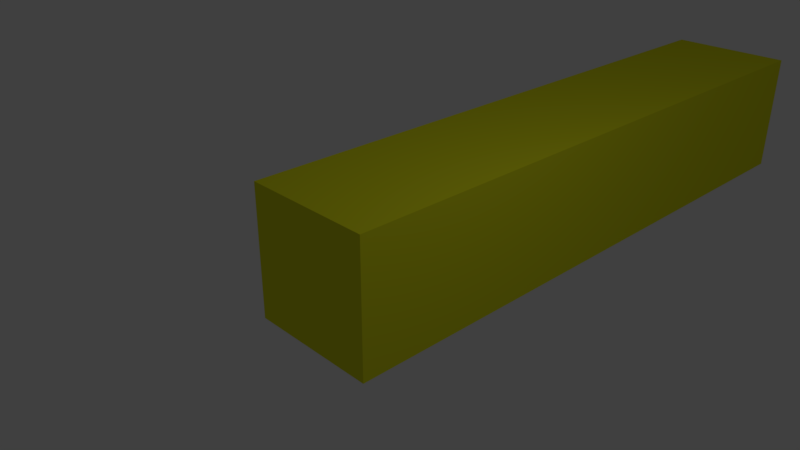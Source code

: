 # Source: I.blend  (saved by Blender 2.78.0; exported with 4.5.12 LTS)
import bpy
from mathutils import Matrix  # noqa: F401  (used for matrix-valued properties, if any)

bpy.ops.wm.read_factory_settings(use_empty=True)
scene = bpy.context.scene
scene.name = 'Scene'

# ---- collections
col_collection_1 = bpy.data.collections.new('Collection 1'); scene.collection.children.link(col_collection_1)

# ---- materials (node trees are filled in below, after node groups)
mat_i = bpy.data.materials.new('I')
mat_i.alpha_threshold = 0.0
mat_i.use_transparent_shadow = False
mat_i.diffuse_color = (0.7876, 0.8, 0.01621, 1.0)
mat_i.roughness = 0.5

# ---- material node trees

# ---- world
world_world = bpy.data.worlds.new('World'); scene.world = world_world
world_world.color = (0.05088, 0.05088, 0.05088)
world_world.use_sun_shadow = False
world_world.sun_shadow_jitter_overblur = 0.0
world_world.cycles.sampling_method = 'MANUAL'

# ---- cameras
cam_camera = bpy.data.cameras.new('Camera')
cam_camera.clip_end = 100.0
cam_camera.lens = 35.0
cam_camera.sensor_width = 32.0
cam_camera.sensor_height = 18.0
cam_camera.ortho_scale = 7.314
cam_camera.dof.focus_distance = 0.0
cam_camera.dof.aperture_fstop = 128.0

# ---- lights
light_lamp = bpy.data.lights.new('Lamp', 'POINT')
light_lamp.transmission_factor = 0.0
light_lamp.cutoff_distance = 30.0
light_lamp.energy = 100.0
light_lamp.shadow_buffer_clip_start = 1.001
light_lamp.shadow_soft_size = 0.1
light_lamp.shadow_maximum_resolution = 0.006
light_lamp.use_absolute_resolution = True

# ---- meshes
me_cube = bpy.data.meshes.new('Cube')
me_cube.from_pydata([(1.0, 1.0, -1.0), (1.0, -1.0, -1.0), (-1.0, -1.0, -1.0), (-1.0, 1.0, -1.0), (1.0, 1.0, 1.0), (1.0, -1.0, 1.0), (-1.0, -1.0, 1.0), (-1.0, 1.0, 1.0), (1.0, 3.0, -1.0), (-1.0, 3.0, -1.0), (1.0, 3.0, 1.0), (-1.0, 3.0, 1.0), (1.0, 5.0, -1.0), (-1.0, 5.0, -1.0), (1.0, 5.0, 1.0), (-1.0, 5.0, 1.0), (1.0, 7.0, -1.0), (-1.0, 7.0, -1.0), (1.0, 7.0, 1.0), (-1.0, 7.0, 1.0), (1.0, 9.0, -1.0), (-1.0, 9.0, -1.0), (1.0, 9.0, 1.0), (-1.0, 9.0, 1.0)], [], [(0, 1, 2, 3), (4, 7, 6, 5), (0, 4, 5, 1), (1, 5, 6, 2), (2, 6, 7, 3), (0, 3, 9, 8), (9, 11, 15, 13), (4, 0, 8, 10), (7, 4, 10, 11), (3, 7, 11, 9), (15, 14, 18, 19), (8, 9, 13, 12), (11, 10, 14, 15), (10, 8, 12, 14), (17, 19, 23, 21), (14, 12, 16, 18), (13, 15, 19, 17), (12, 13, 17, 16), (22, 20, 21, 23), (16, 17, 21, 20), (19, 18, 22, 23), (18, 16, 20, 22)])
me_cube.materials.append(mat_i)
me_cube.use_remesh_preserve_volume = False
me_cube.use_remesh_preserve_attributes = False
me_cube.use_mirror_vertex_groups = False
me_cube.update()

# ---- objects
ob_i = bpy.data.objects.new('I', me_cube)
ob_lamp = bpy.data.objects.new('Lamp', light_lamp)
ob_camera = bpy.data.objects.new('Camera', cam_camera)

# ---- transforms, parenting, visibility, modifiers, constraints
ob_i.location = (0.0, 0.0, 0.0)
ob_i.lock_rotations_4d = False
ob_i.empty_display_type = 'ARROWS'
ob_i.lineart.crease_threshold = 0.0
ob_lamp.location = (4.076, 1.005, 5.904)
ob_lamp.rotation_euler = (0.6503, 0.05522, 1.866)
ob_lamp.lock_rotations_4d = False
ob_lamp.empty_display_type = 'ARROWS'
ob_lamp.color = (0.0, 0.0, 0.0, 0.0)
ob_lamp.lineart.crease_threshold = 0.0
ob_camera.location = (7.481, -6.508, 5.344)
ob_camera.rotation_euler = (1.109, 0.0, 0.8149)
ob_camera.lock_rotations_4d = False
ob_camera.empty_display_type = 'ARROWS'
ob_camera.color = (0.0, 0.0, 0.0, 0.0)
ob_camera.display_type = 'WIRE'
ob_camera.lineart.crease_threshold = 0.0

# ---- collection membership
col_collection_1.objects.link(ob_i)
col_collection_1.objects.link(ob_lamp)
col_collection_1.objects.link(ob_camera)

# ---- scene / render settings (as saved in the file)
scene.camera = ob_camera
scene.frame_start = 1; scene.frame_end = 250; scene.frame_set(1)
scene.render.engine = 'BLENDER_EEVEE_NEXT'
scene.render.resolution_percentage = 50
scene.render.dither_intensity = 0.0
scene.cycles.use_denoising = False
scene.cycles.samples = 128
scene.cycles.sampling_pattern = 'TABULATED_SOBOL'
scene.cycles.light_sampling_threshold = 0.0
scene.cycles.use_adaptive_sampling = False
scene.cycles.use_light_tree = False
scene.cycles.blur_glossy = 0.0
scene.cycles.sample_clamp_indirect = 0.0
scene.view_settings.view_transform = 'Standard'
bpy.context.view_layer.update()
